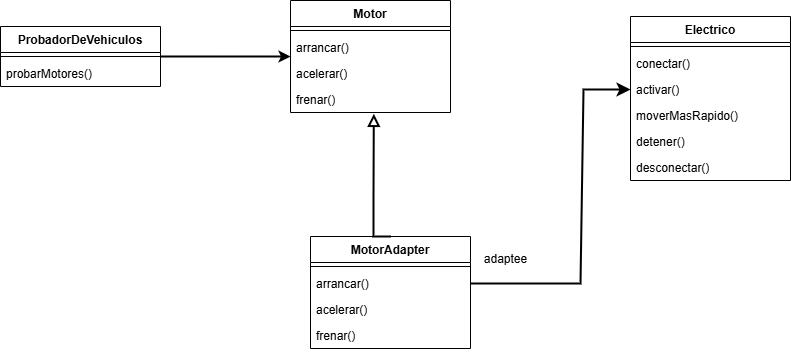

The diagram above was exported from draw.io. Its source (the exported page's mxGraphModel, read from the mxfile embedded in the PNG):
<mxGraphModel dx="983" dy="564" grid="1" gridSize="10" guides="1" tooltips="1" connect="1" arrows="1" fold="1" page="1" pageScale="1" pageWidth="827" pageHeight="1169" math="0" shadow="0">
  <root>
    <mxCell id="0" />
    <mxCell id="1" parent="0" />
    <mxCell id="auFI15F02-F7yIvPfVcQ-5" value="ProbadorDeVehiculos" style="swimlane;fontStyle=1;align=center;verticalAlign=top;childLayout=stackLayout;horizontal=1;startSize=26;horizontalStack=0;resizeParent=1;resizeParentMax=0;resizeLast=0;collapsible=1;marginBottom=0;whiteSpace=wrap;html=1;" parent="1" vertex="1">
      <mxGeometry x="120" y="150" width="160" height="60" as="geometry" />
    </mxCell>
    <mxCell id="auFI15F02-F7yIvPfVcQ-7" value="" style="line;strokeWidth=1;fillColor=none;align=left;verticalAlign=middle;spacingTop=-1;spacingLeft=3;spacingRight=3;rotatable=0;labelPosition=right;points=[];portConstraint=eastwest;strokeColor=inherit;" parent="auFI15F02-F7yIvPfVcQ-5" vertex="1">
      <mxGeometry y="26" width="160" height="8" as="geometry" />
    </mxCell>
    <mxCell id="auFI15F02-F7yIvPfVcQ-8" value="probarMotores()" style="text;strokeColor=none;fillColor=none;align=left;verticalAlign=top;spacingLeft=4;spacingRight=4;overflow=hidden;rotatable=0;points=[[0,0.5],[1,0.5]];portConstraint=eastwest;whiteSpace=wrap;html=1;" parent="auFI15F02-F7yIvPfVcQ-5" vertex="1">
      <mxGeometry y="34" width="160" height="26" as="geometry" />
    </mxCell>
    <mxCell id="auFI15F02-F7yIvPfVcQ-9" value="Electrico" style="swimlane;fontStyle=1;align=center;verticalAlign=top;childLayout=stackLayout;horizontal=1;startSize=26;horizontalStack=0;resizeParent=1;resizeParentMax=0;resizeLast=0;collapsible=1;marginBottom=0;whiteSpace=wrap;html=1;" parent="1" vertex="1">
      <mxGeometry x="750" y="140" width="160" height="164" as="geometry" />
    </mxCell>
    <mxCell id="auFI15F02-F7yIvPfVcQ-10" value="" style="line;strokeWidth=1;fillColor=none;align=left;verticalAlign=middle;spacingTop=-1;spacingLeft=3;spacingRight=3;rotatable=0;labelPosition=right;points=[];portConstraint=eastwest;strokeColor=inherit;" parent="auFI15F02-F7yIvPfVcQ-9" vertex="1">
      <mxGeometry y="26" width="160" height="8" as="geometry" />
    </mxCell>
    <mxCell id="IdemK6GfK8pVxFWvSMdm-7" value="conectar()" style="text;strokeColor=none;fillColor=none;align=left;verticalAlign=top;spacingLeft=4;spacingRight=4;overflow=hidden;rotatable=0;points=[[0,0.5],[1,0.5]];portConstraint=eastwest;whiteSpace=wrap;html=1;" vertex="1" parent="auFI15F02-F7yIvPfVcQ-9">
      <mxGeometry y="34" width="160" height="26" as="geometry" />
    </mxCell>
    <mxCell id="IdemK6GfK8pVxFWvSMdm-8" value="activar()" style="text;strokeColor=none;fillColor=none;align=left;verticalAlign=top;spacingLeft=4;spacingRight=4;overflow=hidden;rotatable=0;points=[[0,0.5],[1,0.5]];portConstraint=eastwest;whiteSpace=wrap;html=1;" vertex="1" parent="auFI15F02-F7yIvPfVcQ-9">
      <mxGeometry y="60" width="160" height="26" as="geometry" />
    </mxCell>
    <mxCell id="IdemK6GfK8pVxFWvSMdm-9" value="moverMasRapido()" style="text;strokeColor=none;fillColor=none;align=left;verticalAlign=top;spacingLeft=4;spacingRight=4;overflow=hidden;rotatable=0;points=[[0,0.5],[1,0.5]];portConstraint=eastwest;whiteSpace=wrap;html=1;" vertex="1" parent="auFI15F02-F7yIvPfVcQ-9">
      <mxGeometry y="86" width="160" height="26" as="geometry" />
    </mxCell>
    <mxCell id="IdemK6GfK8pVxFWvSMdm-11" value="detener()" style="text;strokeColor=none;fillColor=none;align=left;verticalAlign=top;spacingLeft=4;spacingRight=4;overflow=hidden;rotatable=0;points=[[0,0.5],[1,0.5]];portConstraint=eastwest;whiteSpace=wrap;html=1;" vertex="1" parent="auFI15F02-F7yIvPfVcQ-9">
      <mxGeometry y="112" width="160" height="26" as="geometry" />
    </mxCell>
    <mxCell id="auFI15F02-F7yIvPfVcQ-11" value="desconectar()" style="text;strokeColor=none;fillColor=none;align=left;verticalAlign=top;spacingLeft=4;spacingRight=4;overflow=hidden;rotatable=0;points=[[0,0.5],[1,0.5]];portConstraint=eastwest;whiteSpace=wrap;html=1;" parent="auFI15F02-F7yIvPfVcQ-9" vertex="1">
      <mxGeometry y="138" width="160" height="26" as="geometry" />
    </mxCell>
    <mxCell id="auFI15F02-F7yIvPfVcQ-12" value="Motor" style="swimlane;fontStyle=1;align=center;verticalAlign=top;childLayout=stackLayout;horizontal=1;startSize=26;horizontalStack=0;resizeParent=1;resizeParentMax=0;resizeLast=0;collapsible=1;marginBottom=0;whiteSpace=wrap;html=1;" parent="1" vertex="1">
      <mxGeometry x="410" y="124" width="160" height="112" as="geometry" />
    </mxCell>
    <mxCell id="auFI15F02-F7yIvPfVcQ-13" value="" style="line;strokeWidth=1;fillColor=none;align=left;verticalAlign=middle;spacingTop=-1;spacingLeft=3;spacingRight=3;rotatable=0;labelPosition=right;points=[];portConstraint=eastwest;strokeColor=inherit;" parent="auFI15F02-F7yIvPfVcQ-12" vertex="1">
      <mxGeometry y="26" width="160" height="8" as="geometry" />
    </mxCell>
    <mxCell id="auFI15F02-F7yIvPfVcQ-14" value="arrancar()" style="text;strokeColor=none;fillColor=none;align=left;verticalAlign=top;spacingLeft=4;spacingRight=4;overflow=hidden;rotatable=0;points=[[0,0.5],[1,0.5]];portConstraint=eastwest;whiteSpace=wrap;html=1;" parent="auFI15F02-F7yIvPfVcQ-12" vertex="1">
      <mxGeometry y="34" width="160" height="26" as="geometry" />
    </mxCell>
    <mxCell id="IdemK6GfK8pVxFWvSMdm-1" value="acelerar()" style="text;strokeColor=none;fillColor=none;align=left;verticalAlign=top;spacingLeft=4;spacingRight=4;overflow=hidden;rotatable=0;points=[[0,0.5],[1,0.5]];portConstraint=eastwest;whiteSpace=wrap;html=1;" vertex="1" parent="auFI15F02-F7yIvPfVcQ-12">
      <mxGeometry y="60" width="160" height="26" as="geometry" />
    </mxCell>
    <mxCell id="IdemK6GfK8pVxFWvSMdm-2" value="frenar()" style="text;strokeColor=none;fillColor=none;align=left;verticalAlign=top;spacingLeft=4;spacingRight=4;overflow=hidden;rotatable=0;points=[[0,0.5],[1,0.5]];portConstraint=eastwest;whiteSpace=wrap;html=1;" vertex="1" parent="auFI15F02-F7yIvPfVcQ-12">
      <mxGeometry y="86" width="160" height="26" as="geometry" />
    </mxCell>
    <mxCell id="auFI15F02-F7yIvPfVcQ-18" value="" style="endArrow=classic;html=1;rounded=0;exitX=1;exitY=0.5;exitDx=0;exitDy=0;entryX=0;entryY=0.5;entryDx=0;entryDy=0;strokeWidth=2;" parent="1" source="auFI15F02-F7yIvPfVcQ-5" target="auFI15F02-F7yIvPfVcQ-12" edge="1">
      <mxGeometry width="50" height="50" relative="1" as="geometry">
        <mxPoint x="390" y="310" as="sourcePoint" />
        <mxPoint x="440" y="260" as="targetPoint" />
      </mxGeometry>
    </mxCell>
    <mxCell id="ZMirbXntWWDhZeIeQOZ6-6" value="MotorAdapter" style="swimlane;fontStyle=1;align=center;verticalAlign=top;childLayout=stackLayout;horizontal=1;startSize=26;horizontalStack=0;resizeParent=1;resizeParentMax=0;resizeLast=0;collapsible=1;marginBottom=0;whiteSpace=wrap;html=1;" parent="1" vertex="1">
      <mxGeometry x="430" y="360" width="160" height="112" as="geometry" />
    </mxCell>
    <mxCell id="ZMirbXntWWDhZeIeQOZ6-7" value="" style="line;strokeWidth=1;fillColor=none;align=left;verticalAlign=middle;spacingTop=-1;spacingLeft=3;spacingRight=3;rotatable=0;labelPosition=right;points=[];portConstraint=eastwest;strokeColor=inherit;" parent="ZMirbXntWWDhZeIeQOZ6-6" vertex="1">
      <mxGeometry y="26" width="160" height="8" as="geometry" />
    </mxCell>
    <mxCell id="IdemK6GfK8pVxFWvSMdm-4" value="arrancar()" style="text;strokeColor=none;fillColor=none;align=left;verticalAlign=top;spacingLeft=4;spacingRight=4;overflow=hidden;rotatable=0;points=[[0,0.5],[1,0.5]];portConstraint=eastwest;whiteSpace=wrap;html=1;" vertex="1" parent="ZMirbXntWWDhZeIeQOZ6-6">
      <mxGeometry y="34" width="160" height="26" as="geometry" />
    </mxCell>
    <mxCell id="IdemK6GfK8pVxFWvSMdm-5" value="acelerar()" style="text;strokeColor=none;fillColor=none;align=left;verticalAlign=top;spacingLeft=4;spacingRight=4;overflow=hidden;rotatable=0;points=[[0,0.5],[1,0.5]];portConstraint=eastwest;whiteSpace=wrap;html=1;" vertex="1" parent="ZMirbXntWWDhZeIeQOZ6-6">
      <mxGeometry y="60" width="160" height="26" as="geometry" />
    </mxCell>
    <mxCell id="IdemK6GfK8pVxFWvSMdm-6" value="frenar()" style="text;strokeColor=none;fillColor=none;align=left;verticalAlign=top;spacingLeft=4;spacingRight=4;overflow=hidden;rotatable=0;points=[[0,0.5],[1,0.5]];portConstraint=eastwest;whiteSpace=wrap;html=1;" vertex="1" parent="ZMirbXntWWDhZeIeQOZ6-6">
      <mxGeometry y="86" width="160" height="26" as="geometry" />
    </mxCell>
    <mxCell id="ZMirbXntWWDhZeIeQOZ6-9" value="" style="endArrow=block;html=1;rounded=0;exitX=0.5;exitY=0;exitDx=0;exitDy=0;entryX=0.521;entryY=1.051;entryDx=0;entryDy=0;entryPerimeter=0;strokeWidth=2;endSize=8;endFill=0;" parent="1" source="ZMirbXntWWDhZeIeQOZ6-6" target="IdemK6GfK8pVxFWvSMdm-2" edge="1">
      <mxGeometry width="50" height="50" relative="1" as="geometry">
        <mxPoint x="550" y="427.67" as="sourcePoint" />
        <mxPoint x="556" y="261.99600000000004" as="targetPoint" />
        <Array as="points">
          <mxPoint x="493" y="360" />
          <mxPoint x="493" y="320" />
        </Array>
      </mxGeometry>
    </mxCell>
    <mxCell id="IdemK6GfK8pVxFWvSMdm-3" value="" style="endArrow=classic;html=1;rounded=0;strokeWidth=2;endSize=8;endFill=1;entryX=0;entryY=0.5;entryDx=0;entryDy=0;exitX=1;exitY=0.5;exitDx=0;exitDy=0;" edge="1" parent="1" source="IdemK6GfK8pVxFWvSMdm-4" target="IdemK6GfK8pVxFWvSMdm-8">
      <mxGeometry width="50" height="50" relative="1" as="geometry">
        <mxPoint x="630" y="320" as="sourcePoint" />
        <mxPoint x="703" y="220" as="targetPoint" />
        <Array as="points">
          <mxPoint x="700" y="407" />
          <mxPoint x="703" y="213" />
        </Array>
      </mxGeometry>
    </mxCell>
    <mxCell id="IdemK6GfK8pVxFWvSMdm-10" value="adaptee" style="text;html=1;align=center;verticalAlign=middle;resizable=0;points=[];autosize=1;strokeColor=none;fillColor=none;" vertex="1" parent="1">
      <mxGeometry x="590" y="368" width="70" height="30" as="geometry" />
    </mxCell>
  </root>
</mxGraphModel>